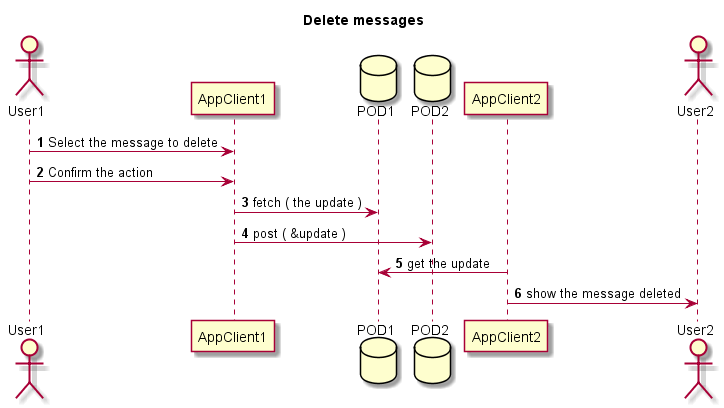

The diagram above was rendered by PlantUML. Its source (embedded in the PNG):
@startuml
title Delete messages

actor User1
participant AppClient1
database POD1
database POD2
participant AppClient2
actor User2

autonumber

User1 -> AppClient1: Select the message to delete
User1 -> AppClient1: Confirm the action

AppClient1 -> POD1: fetch ( the update )
AppClient1 -> POD2: post ( &update )

AppClient2 -> POD1: get the update
AppClient2 -> User2: show the message deleted

@enduml